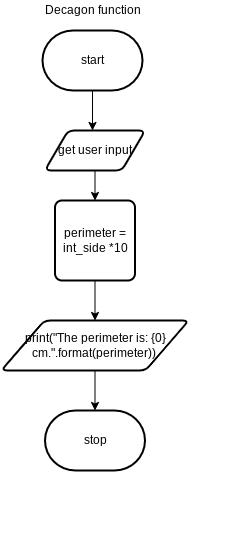

The diagram above was exported from draw.io. Its source (the exported page's mxGraphModel, read from the mxfile embedded in the PNG):
<mxGraphModel dx="755" dy="322" grid="1" gridSize="10" guides="1" tooltips="1" connect="1" arrows="1" fold="1" page="1" pageScale="1" pageWidth="827" pageHeight="1169" math="0" shadow="0">
  <root>
    <mxCell id="0" />
    <mxCell id="1" parent="0" />
    <mxCell id="9" style="edgeStyle=none;html=1;entryX=0.5;entryY=0;entryDx=0;entryDy=0;" parent="1" source="2" edge="1">
      <mxGeometry relative="1" as="geometry">
        <mxPoint x="390" y="140" as="targetPoint" />
      </mxGeometry>
    </mxCell>
    <mxCell id="2" value="start" style="strokeWidth=2;html=1;shape=mxgraph.flowchart.terminator;whiteSpace=wrap;" parent="1" vertex="1">
      <mxGeometry x="340" y="40" width="100" height="60" as="geometry" />
    </mxCell>
    <mxCell id="32" style="edgeStyle=orthogonalEdgeStyle;html=1;entryX=0;entryY=0.5;entryDx=0;entryDy=0;entryPerimeter=0;strokeColor=none;rounded=0;" parent="1" edge="1">
      <mxGeometry relative="1" as="geometry">
        <mxPoint x="515" y="480" as="targetPoint" />
        <mxPoint x="443.9000000000001" y="535" as="sourcePoint" />
      </mxGeometry>
    </mxCell>
    <mxCell id="217" style="edgeStyle=none;html=1;" edge="1" parent="1" source="197" target="204">
      <mxGeometry relative="1" as="geometry" />
    </mxCell>
    <mxCell id="197" value="print(&quot;The perimeter is: {0} cm.&quot;.format(perimeter))&amp;nbsp;" style="shape=parallelogram;html=1;strokeWidth=2;perimeter=parallelogramPerimeter;whiteSpace=wrap;rounded=1;arcSize=12;size=0.23;" parent="1" vertex="1">
      <mxGeometry x="298.75" y="330" width="187.5" height="50" as="geometry" />
    </mxCell>
    <mxCell id="204" value="stop" style="strokeWidth=2;html=1;shape=mxgraph.flowchart.terminator;whiteSpace=wrap;" parent="1" vertex="1">
      <mxGeometry x="342.5" y="420" width="100" height="60" as="geometry" />
    </mxCell>
    <mxCell id="218" style="edgeStyle=none;html=1;entryX=0.5;entryY=0;entryDx=0;entryDy=0;" edge="1" parent="1" source="216" target="197">
      <mxGeometry relative="1" as="geometry" />
    </mxCell>
    <mxCell id="216" value="&lt;span&gt;perimeter = int_side *10&lt;/span&gt;" style="rounded=1;whiteSpace=wrap;html=1;absoluteArcSize=1;arcSize=14;strokeWidth=2;" vertex="1" parent="1">
      <mxGeometry x="352.5" y="210" width="80" height="80" as="geometry" />
    </mxCell>
    <mxCell id="219" value="Decagon function" style="text;html=1;align=center;verticalAlign=middle;resizable=0;points=[];autosize=1;strokeColor=none;fillColor=none;" vertex="1" parent="1">
      <mxGeometry x="335" y="10" width="110" height="20" as="geometry" />
    </mxCell>
    <mxCell id="222" style="edgeStyle=none;html=1;entryX=0.5;entryY=0;entryDx=0;entryDy=0;" edge="1" parent="1" source="221" target="216">
      <mxGeometry relative="1" as="geometry" />
    </mxCell>
    <mxCell id="221" value="get user input" style="shape=parallelogram;html=1;strokeWidth=2;perimeter=parallelogramPerimeter;whiteSpace=wrap;rounded=1;arcSize=12;size=0.23;" vertex="1" parent="1">
      <mxGeometry x="342.5" y="140" width="100" height="40" as="geometry" />
    </mxCell>
  </root>
</mxGraphModel>